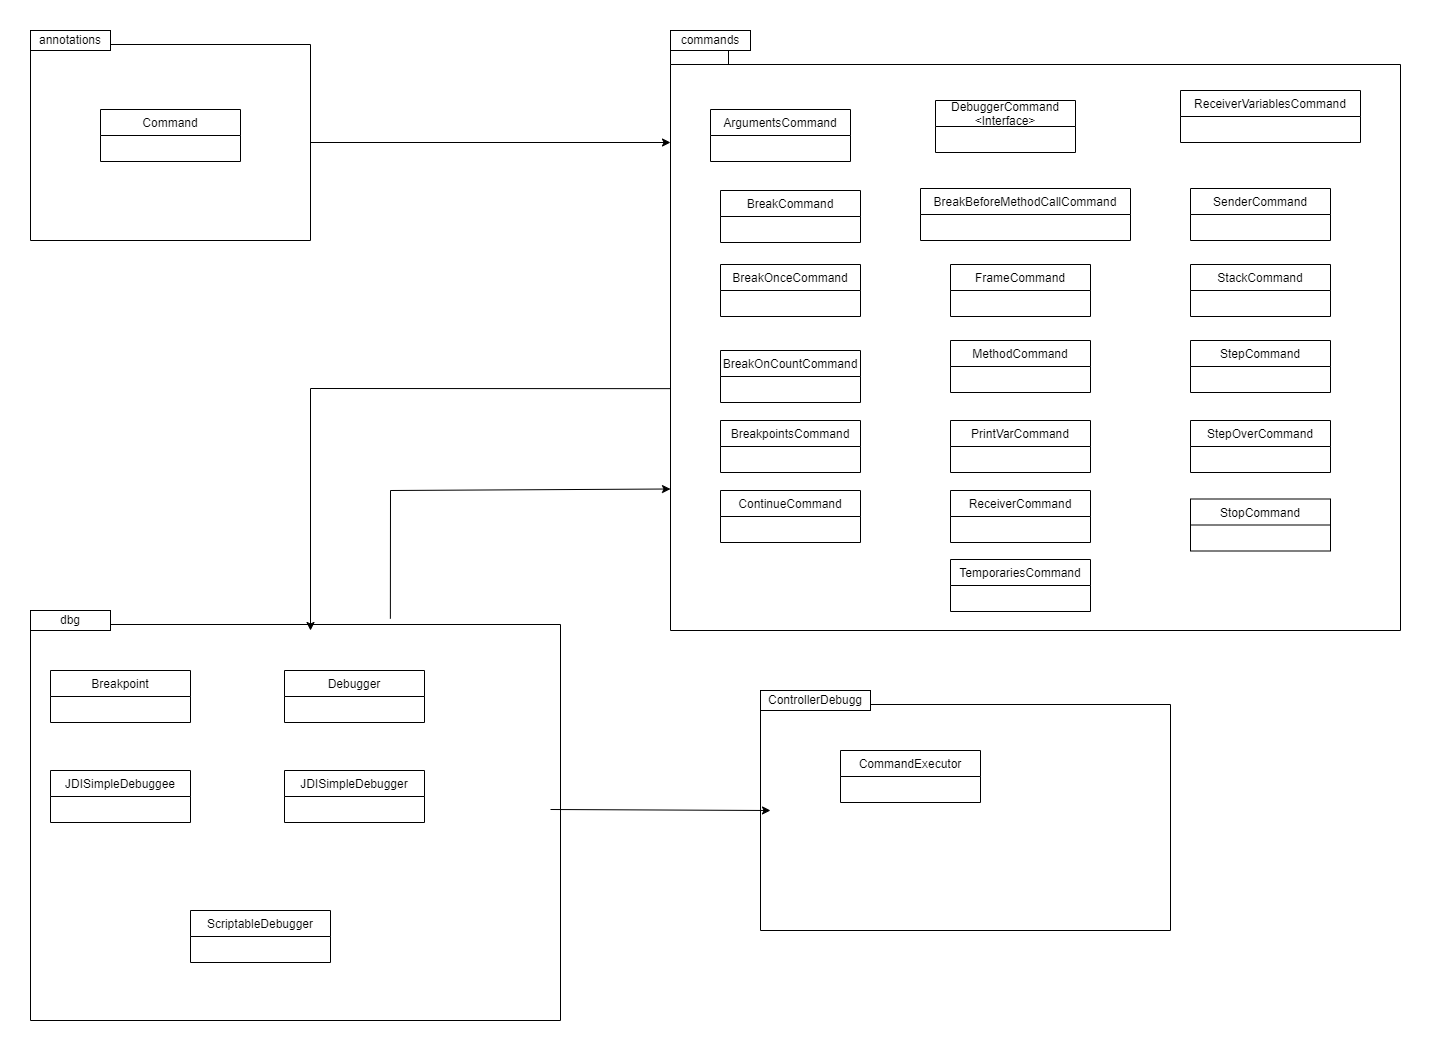

The diagram above was exported from draw.io. Its source (the exported page's mxGraphModel, read from the mxfile embedded in the PNG):
<mxGraphModel dx="2464" dy="1298" grid="1" gridSize="10" guides="1" tooltips="1" connect="1" arrows="1" fold="1" page="1" pageScale="1" pageWidth="827" pageHeight="1169" math="0" shadow="0">
  <root>
    <mxCell id="WIyWlLk6GJQsqaUBKTNV-0" />
    <mxCell id="WIyWlLk6GJQsqaUBKTNV-1" parent="WIyWlLk6GJQsqaUBKTNV-0" />
    <mxCell id="2ZEllrbEQfSkmisZyvIW-5" value="" style="shape=folder;fontStyle=1;spacingTop=10;tabWidth=40;tabHeight=14;tabPosition=left;html=1;" vertex="1" parent="WIyWlLk6GJQsqaUBKTNV-1">
      <mxGeometry x="800" y="110" width="730" height="580" as="geometry" />
    </mxCell>
    <mxCell id="2ZEllrbEQfSkmisZyvIW-7" value="" style="shape=folder;fontStyle=1;spacingTop=10;tabWidth=40;tabHeight=14;tabPosition=left;html=1;" vertex="1" parent="WIyWlLk6GJQsqaUBKTNV-1">
      <mxGeometry x="160" y="670" width="530" height="410" as="geometry" />
    </mxCell>
    <mxCell id="2ZEllrbEQfSkmisZyvIW-26" value="" style="shape=folder;fontStyle=1;spacingTop=10;tabWidth=40;tabHeight=14;tabPosition=left;html=1;" vertex="1" parent="WIyWlLk6GJQsqaUBKTNV-1">
      <mxGeometry x="160" y="90" width="280" height="210" as="geometry" />
    </mxCell>
    <mxCell id="2ZEllrbEQfSkmisZyvIW-27" value="Command" style="swimlane;fontStyle=0;childLayout=stackLayout;horizontal=1;startSize=26;fillColor=none;horizontalStack=0;resizeParent=1;resizeParentMax=0;resizeLast=0;collapsible=1;marginBottom=0;" vertex="1" parent="WIyWlLk6GJQsqaUBKTNV-1">
      <mxGeometry x="230" y="169" width="140" height="52" as="geometry" />
    </mxCell>
    <mxCell id="2ZEllrbEQfSkmisZyvIW-31" value="annotations" style="rounded=0;whiteSpace=wrap;html=1;" vertex="1" parent="WIyWlLk6GJQsqaUBKTNV-1">
      <mxGeometry x="160" y="90" width="80" height="20" as="geometry" />
    </mxCell>
    <mxCell id="2ZEllrbEQfSkmisZyvIW-32" value="ArgumentsCommand" style="swimlane;fontStyle=0;childLayout=stackLayout;horizontal=1;startSize=26;fillColor=none;horizontalStack=0;resizeParent=1;resizeParentMax=0;resizeLast=0;collapsible=1;marginBottom=0;" vertex="1" parent="WIyWlLk6GJQsqaUBKTNV-1">
      <mxGeometry x="840" y="169" width="140" height="52" as="geometry" />
    </mxCell>
    <mxCell id="2ZEllrbEQfSkmisZyvIW-33" value="commands" style="rounded=0;whiteSpace=wrap;html=1;" vertex="1" parent="WIyWlLk6GJQsqaUBKTNV-1">
      <mxGeometry x="800" y="90" width="80" height="20" as="geometry" />
    </mxCell>
    <mxCell id="2ZEllrbEQfSkmisZyvIW-34" value="BreakBeforeMethodCallCommand" style="swimlane;fontStyle=0;childLayout=stackLayout;horizontal=1;startSize=26;fillColor=none;horizontalStack=0;resizeParent=1;resizeParentMax=0;resizeLast=0;collapsible=1;marginBottom=0;" vertex="1" parent="WIyWlLk6GJQsqaUBKTNV-1">
      <mxGeometry x="1050" y="248" width="210" height="52" as="geometry" />
    </mxCell>
    <mxCell id="2ZEllrbEQfSkmisZyvIW-35" value="BreakOnceCommand" style="swimlane;fontStyle=0;childLayout=stackLayout;horizontal=1;startSize=26;fillColor=none;horizontalStack=0;resizeParent=1;resizeParentMax=0;resizeLast=0;collapsible=1;marginBottom=0;" vertex="1" parent="WIyWlLk6GJQsqaUBKTNV-1">
      <mxGeometry x="850" y="324" width="140" height="52" as="geometry" />
    </mxCell>
    <mxCell id="2ZEllrbEQfSkmisZyvIW-36" value="BreakCommand" style="swimlane;fontStyle=0;childLayout=stackLayout;horizontal=1;startSize=26;fillColor=none;horizontalStack=0;resizeParent=1;resizeParentMax=0;resizeLast=0;collapsible=1;marginBottom=0;" vertex="1" parent="WIyWlLk6GJQsqaUBKTNV-1">
      <mxGeometry x="850" y="250" width="140" height="52" as="geometry" />
    </mxCell>
    <mxCell id="2ZEllrbEQfSkmisZyvIW-37" value="BreakOnCountCommand" style="swimlane;fontStyle=0;childLayout=stackLayout;horizontal=1;startSize=26;fillColor=none;horizontalStack=0;resizeParent=1;resizeParentMax=0;resizeLast=0;collapsible=1;marginBottom=0;" vertex="1" parent="WIyWlLk6GJQsqaUBKTNV-1">
      <mxGeometry x="850" y="410" width="140" height="52" as="geometry" />
    </mxCell>
    <mxCell id="2ZEllrbEQfSkmisZyvIW-38" value="BreakpointsCommand" style="swimlane;fontStyle=0;childLayout=stackLayout;horizontal=1;startSize=26;fillColor=none;horizontalStack=0;resizeParent=1;resizeParentMax=0;resizeLast=0;collapsible=1;marginBottom=0;" vertex="1" parent="WIyWlLk6GJQsqaUBKTNV-1">
      <mxGeometry x="850" y="480" width="140" height="52" as="geometry" />
    </mxCell>
    <mxCell id="2ZEllrbEQfSkmisZyvIW-39" value="ContinueCommand" style="swimlane;fontStyle=0;childLayout=stackLayout;horizontal=1;startSize=26;fillColor=none;horizontalStack=0;resizeParent=1;resizeParentMax=0;resizeLast=0;collapsible=1;marginBottom=0;" vertex="1" parent="WIyWlLk6GJQsqaUBKTNV-1">
      <mxGeometry x="850" y="550" width="140" height="52" as="geometry" />
    </mxCell>
    <mxCell id="2ZEllrbEQfSkmisZyvIW-40" value="DebuggerCommand&#10;&lt;Interface&gt;" style="swimlane;fontStyle=0;childLayout=stackLayout;horizontal=1;startSize=26;fillColor=none;horizontalStack=0;resizeParent=1;resizeParentMax=0;resizeLast=0;collapsible=1;marginBottom=0;" vertex="1" parent="WIyWlLk6GJQsqaUBKTNV-1">
      <mxGeometry x="1065" y="160" width="140" height="52" as="geometry" />
    </mxCell>
    <mxCell id="2ZEllrbEQfSkmisZyvIW-41" value="FrameCommand" style="swimlane;fontStyle=0;childLayout=stackLayout;horizontal=1;startSize=26;fillColor=none;horizontalStack=0;resizeParent=1;resizeParentMax=0;resizeLast=0;collapsible=1;marginBottom=0;" vertex="1" parent="WIyWlLk6GJQsqaUBKTNV-1">
      <mxGeometry x="1080" y="324" width="140" height="52" as="geometry" />
    </mxCell>
    <mxCell id="2ZEllrbEQfSkmisZyvIW-42" value="MethodCommand" style="swimlane;fontStyle=0;childLayout=stackLayout;horizontal=1;startSize=26;fillColor=none;horizontalStack=0;resizeParent=1;resizeParentMax=0;resizeLast=0;collapsible=1;marginBottom=0;" vertex="1" parent="WIyWlLk6GJQsqaUBKTNV-1">
      <mxGeometry x="1080" y="400" width="140" height="52" as="geometry" />
    </mxCell>
    <mxCell id="2ZEllrbEQfSkmisZyvIW-43" value="PrintVarCommand" style="swimlane;fontStyle=0;childLayout=stackLayout;horizontal=1;startSize=26;fillColor=none;horizontalStack=0;resizeParent=1;resizeParentMax=0;resizeLast=0;collapsible=1;marginBottom=0;" vertex="1" parent="WIyWlLk6GJQsqaUBKTNV-1">
      <mxGeometry x="1080" y="480" width="140" height="52" as="geometry" />
    </mxCell>
    <mxCell id="2ZEllrbEQfSkmisZyvIW-44" value="ReceiverCommand" style="swimlane;fontStyle=0;childLayout=stackLayout;horizontal=1;startSize=26;fillColor=none;horizontalStack=0;resizeParent=1;resizeParentMax=0;resizeLast=0;collapsible=1;marginBottom=0;" vertex="1" parent="WIyWlLk6GJQsqaUBKTNV-1">
      <mxGeometry x="1080" y="550" width="140" height="52" as="geometry" />
    </mxCell>
    <mxCell id="2ZEllrbEQfSkmisZyvIW-45" value="ReceiverVariablesCommand" style="swimlane;fontStyle=0;childLayout=stackLayout;horizontal=1;startSize=26;fillColor=none;horizontalStack=0;resizeParent=1;resizeParentMax=0;resizeLast=0;collapsible=1;marginBottom=0;" vertex="1" parent="WIyWlLk6GJQsqaUBKTNV-1">
      <mxGeometry x="1310" y="150" width="180" height="52" as="geometry" />
    </mxCell>
    <mxCell id="2ZEllrbEQfSkmisZyvIW-46" value="SenderCommand" style="swimlane;fontStyle=0;childLayout=stackLayout;horizontal=1;startSize=26;fillColor=none;horizontalStack=0;resizeParent=1;resizeParentMax=0;resizeLast=0;collapsible=1;marginBottom=0;" vertex="1" parent="WIyWlLk6GJQsqaUBKTNV-1">
      <mxGeometry x="1320" y="248" width="140" height="52" as="geometry" />
    </mxCell>
    <mxCell id="2ZEllrbEQfSkmisZyvIW-47" value="StackCommand" style="swimlane;fontStyle=0;childLayout=stackLayout;horizontal=1;startSize=26;fillColor=none;horizontalStack=0;resizeParent=1;resizeParentMax=0;resizeLast=0;collapsible=1;marginBottom=0;" vertex="1" parent="WIyWlLk6GJQsqaUBKTNV-1">
      <mxGeometry x="1320" y="324" width="140" height="52" as="geometry" />
    </mxCell>
    <mxCell id="2ZEllrbEQfSkmisZyvIW-48" value="StepCommand" style="swimlane;fontStyle=0;childLayout=stackLayout;horizontal=1;startSize=26;fillColor=none;horizontalStack=0;resizeParent=1;resizeParentMax=0;resizeLast=0;collapsible=1;marginBottom=0;" vertex="1" parent="WIyWlLk6GJQsqaUBKTNV-1">
      <mxGeometry x="1320" y="400" width="140" height="52" as="geometry" />
    </mxCell>
    <mxCell id="2ZEllrbEQfSkmisZyvIW-49" value="StepOverCommand" style="swimlane;fontStyle=0;childLayout=stackLayout;horizontal=1;startSize=26;fillColor=none;horizontalStack=0;resizeParent=1;resizeParentMax=0;resizeLast=0;collapsible=1;marginBottom=0;" vertex="1" parent="WIyWlLk6GJQsqaUBKTNV-1">
      <mxGeometry x="1320" y="480" width="140" height="52" as="geometry" />
    </mxCell>
    <mxCell id="2ZEllrbEQfSkmisZyvIW-50" value="StopCommand" style="swimlane;fontStyle=0;childLayout=stackLayout;horizontal=1;startSize=26;fillColor=none;horizontalStack=0;resizeParent=1;resizeParentMax=0;resizeLast=0;collapsible=1;marginBottom=0;" vertex="1" parent="WIyWlLk6GJQsqaUBKTNV-1">
      <mxGeometry x="1320" y="558.5" width="140" height="52" as="geometry" />
    </mxCell>
    <mxCell id="2ZEllrbEQfSkmisZyvIW-51" value="TemporariesCommand" style="swimlane;fontStyle=0;childLayout=stackLayout;horizontal=1;startSize=26;fillColor=none;horizontalStack=0;resizeParent=1;resizeParentMax=0;resizeLast=0;collapsible=1;marginBottom=0;" vertex="1" parent="WIyWlLk6GJQsqaUBKTNV-1">
      <mxGeometry x="1080" y="619" width="140" height="52" as="geometry" />
    </mxCell>
    <mxCell id="2ZEllrbEQfSkmisZyvIW-52" value="dbg" style="rounded=0;whiteSpace=wrap;html=1;" vertex="1" parent="WIyWlLk6GJQsqaUBKTNV-1">
      <mxGeometry x="160" y="670" width="80" height="20" as="geometry" />
    </mxCell>
    <mxCell id="2ZEllrbEQfSkmisZyvIW-53" value="Breakpoint" style="swimlane;fontStyle=0;childLayout=stackLayout;horizontal=1;startSize=26;fillColor=none;horizontalStack=0;resizeParent=1;resizeParentMax=0;resizeLast=0;collapsible=1;marginBottom=0;" vertex="1" parent="WIyWlLk6GJQsqaUBKTNV-1">
      <mxGeometry x="180" y="730" width="140" height="52" as="geometry" />
    </mxCell>
    <mxCell id="2ZEllrbEQfSkmisZyvIW-54" value="Debugger" style="swimlane;fontStyle=0;childLayout=stackLayout;horizontal=1;startSize=26;fillColor=none;horizontalStack=0;resizeParent=1;resizeParentMax=0;resizeLast=0;collapsible=1;marginBottom=0;" vertex="1" parent="WIyWlLk6GJQsqaUBKTNV-1">
      <mxGeometry x="414" y="730" width="140" height="52" as="geometry" />
    </mxCell>
    <mxCell id="2ZEllrbEQfSkmisZyvIW-55" value="JDISimpleDebuggee" style="swimlane;fontStyle=0;childLayout=stackLayout;horizontal=1;startSize=26;fillColor=none;horizontalStack=0;resizeParent=1;resizeParentMax=0;resizeLast=0;collapsible=1;marginBottom=0;" vertex="1" parent="WIyWlLk6GJQsqaUBKTNV-1">
      <mxGeometry x="180" y="830" width="140" height="52" as="geometry" />
    </mxCell>
    <mxCell id="2ZEllrbEQfSkmisZyvIW-56" value="JDISimpleDebugger" style="swimlane;fontStyle=0;childLayout=stackLayout;horizontal=1;startSize=26;fillColor=none;horizontalStack=0;resizeParent=1;resizeParentMax=0;resizeLast=0;collapsible=1;marginBottom=0;" vertex="1" parent="WIyWlLk6GJQsqaUBKTNV-1">
      <mxGeometry x="414" y="830" width="140" height="52" as="geometry" />
    </mxCell>
    <mxCell id="2ZEllrbEQfSkmisZyvIW-57" value="ScriptableDebugger" style="swimlane;fontStyle=0;childLayout=stackLayout;horizontal=1;startSize=26;fillColor=none;horizontalStack=0;resizeParent=1;resizeParentMax=0;resizeLast=0;collapsible=1;marginBottom=0;" vertex="1" parent="WIyWlLk6GJQsqaUBKTNV-1">
      <mxGeometry x="320" y="970" width="140" height="52" as="geometry" />
    </mxCell>
    <mxCell id="2ZEllrbEQfSkmisZyvIW-58" value="" style="shape=folder;fontStyle=1;spacingTop=10;tabWidth=40;tabHeight=14;tabPosition=left;html=1;" vertex="1" parent="WIyWlLk6GJQsqaUBKTNV-1">
      <mxGeometry x="890" y="750" width="410" height="240" as="geometry" />
    </mxCell>
    <mxCell id="2ZEllrbEQfSkmisZyvIW-59" value="ControllerDebugg" style="rounded=0;whiteSpace=wrap;html=1;" vertex="1" parent="WIyWlLk6GJQsqaUBKTNV-1">
      <mxGeometry x="890" y="750" width="110" height="20" as="geometry" />
    </mxCell>
    <mxCell id="2ZEllrbEQfSkmisZyvIW-60" value="CommandExecutor" style="swimlane;fontStyle=0;childLayout=stackLayout;horizontal=1;startSize=26;fillColor=none;horizontalStack=0;resizeParent=1;resizeParentMax=0;resizeLast=0;collapsible=1;marginBottom=0;" vertex="1" parent="WIyWlLk6GJQsqaUBKTNV-1">
      <mxGeometry x="970" y="810" width="140" height="52" as="geometry" />
    </mxCell>
    <mxCell id="2ZEllrbEQfSkmisZyvIW-61" value="" style="endArrow=classic;html=1;rounded=0;exitX=0;exitY=0;exitDx=280;exitDy=112;exitPerimeter=0;" edge="1" parent="WIyWlLk6GJQsqaUBKTNV-1" source="2ZEllrbEQfSkmisZyvIW-26">
      <mxGeometry width="50" height="50" relative="1" as="geometry">
        <mxPoint x="490" y="570" as="sourcePoint" />
        <mxPoint x="800" y="202" as="targetPoint" />
      </mxGeometry>
    </mxCell>
    <mxCell id="2ZEllrbEQfSkmisZyvIW-62" value="" style="endArrow=classic;html=1;rounded=0;exitX=0;exitY=0.583;exitDx=0;exitDy=0;exitPerimeter=0;" edge="1" parent="WIyWlLk6GJQsqaUBKTNV-1" source="2ZEllrbEQfSkmisZyvIW-5">
      <mxGeometry width="50" height="50" relative="1" as="geometry">
        <mxPoint x="450" y="212" as="sourcePoint" />
        <mxPoint x="440" y="690" as="targetPoint" />
        <Array as="points">
          <mxPoint x="440" y="448" />
        </Array>
      </mxGeometry>
    </mxCell>
    <mxCell id="2ZEllrbEQfSkmisZyvIW-63" value="" style="endArrow=classic;html=1;rounded=0;exitX=0.679;exitY=0.02;exitDx=0;exitDy=0;exitPerimeter=0;entryX=0;entryY=0;entryDx=0;entryDy=438.5;entryPerimeter=0;" edge="1" parent="WIyWlLk6GJQsqaUBKTNV-1" source="2ZEllrbEQfSkmisZyvIW-7" target="2ZEllrbEQfSkmisZyvIW-5">
      <mxGeometry width="50" height="50" relative="1" as="geometry">
        <mxPoint x="490" y="620" as="sourcePoint" />
        <mxPoint x="850" y="620" as="targetPoint" />
        <Array as="points">
          <mxPoint x="520" y="550" />
        </Array>
      </mxGeometry>
    </mxCell>
    <mxCell id="2ZEllrbEQfSkmisZyvIW-64" value="" style="endArrow=classic;html=1;rounded=0;exitX=0;exitY=0;exitDx=280;exitDy=112;exitPerimeter=0;" edge="1" parent="WIyWlLk6GJQsqaUBKTNV-1">
      <mxGeometry width="50" height="50" relative="1" as="geometry">
        <mxPoint x="680" y="869" as="sourcePoint" />
        <mxPoint x="900" y="870" as="targetPoint" />
      </mxGeometry>
    </mxCell>
  </root>
</mxGraphModel>